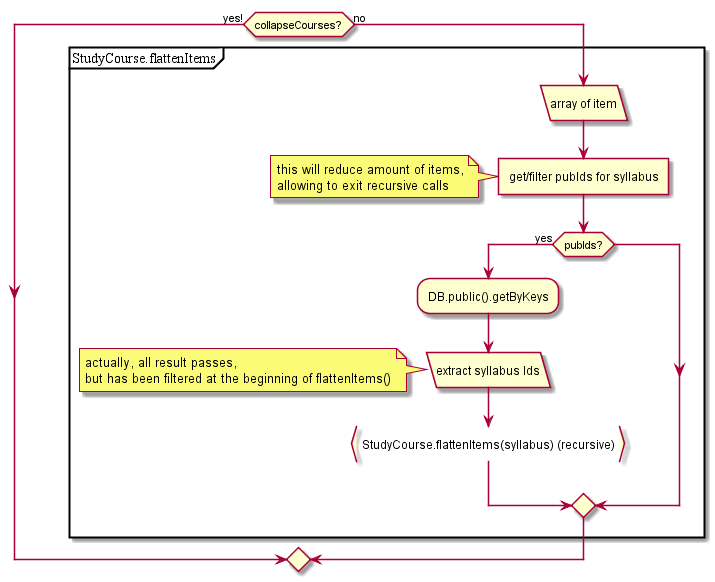

The diagram above was rendered by PlantUML. Its source (embedded in the PNG):
@startuml
if(collapseCourses?) then (yes!)
else (no)
partition StudyCourse.flattenItems {
:array of item/
:get/filter pubIds for syllabus]
note left: this will reduce amount of items,\nallowing to exit recursive calls
if(pubIds?) then (yes)
:DB.public().getByKeys;
:extract syllabus Ids/
note left: actually, all result passes,\nbut has been filtered at the beginning of flattenItems()
:StudyCourse.flattenItems(syllabus) (recursive)}
endif;
}
endif;
@enduml